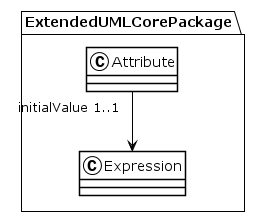

The diagram above was rendered by PlantUML. Its source (embedded in the PNG):
@startuml
!theme plain
package ExtendedUMLCorePackage {
class Attribute {
}
Attribute "initialValue 1..1" --> Expression
class Expression {
}
}
@enduml